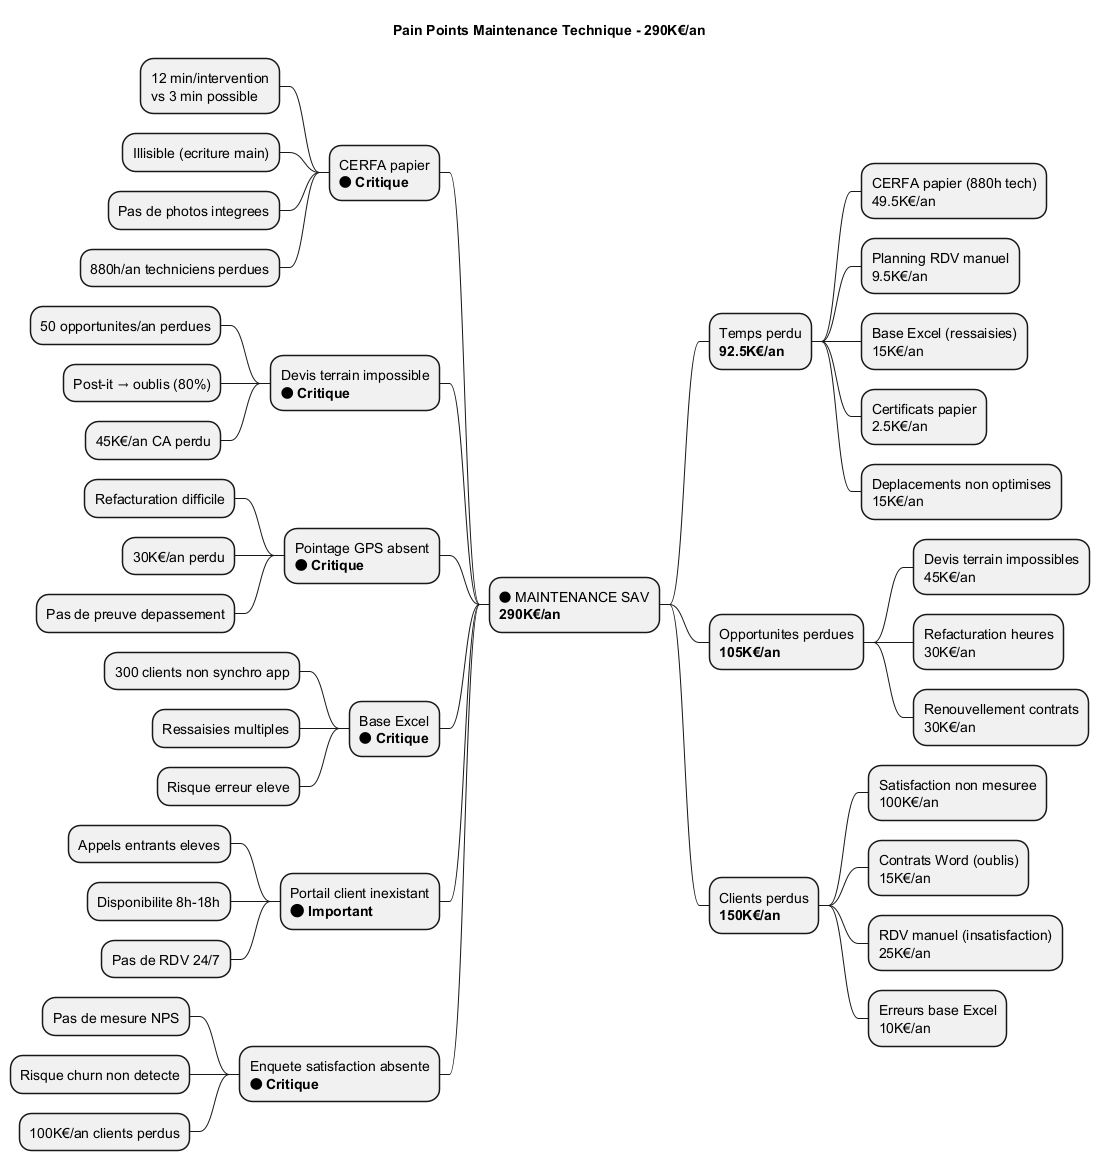

The diagram above was rendered by PlantUML. Its source (embedded in the PNG):
@startmindmap Pain_Points_Maintenance

title Pain Points Maintenance Technique - 290K€/an

* 🔴 MAINTENANCE SAV\n**290K€/an**
** Temps perdu\n**92.5K€/an**
*** CERFA papier (880h tech)\n49.5K€/an
*** Planning RDV manuel\n9.5K€/an
*** Base Excel (ressaisies)\n15K€/an
*** Certificats papier\n2.5K€/an
*** Deplacements non optimises\n15K€/an

** Opportunites perdues\n**105K€/an**
*** Devis terrain impossibles\n45K€/an
*** Refacturation heures\n30K€/an
*** Renouvellement contrats\n30K€/an

** Clients perdus\n**150K€/an**
*** Satisfaction non mesuree\n100K€/an
*** Contrats Word (oublis)\n15K€/an
*** RDV manuel (insatisfaction)\n25K€/an
*** Erreurs base Excel\n10K€/an

left side

** CERFA papier\n**🔴 Critique**
*** 12 min/intervention\nvs 3 min possible
*** Illisible (ecriture main)
*** Pas de photos integrees
*** 880h/an techniciens perdues

** Devis terrain impossible\n**🔴 Critique**
*** 50 opportunites/an perdues
*** Post-it → oublis (80%)
*** 45K€/an CA perdu

** Pointage GPS absent\n**🔴 Critique**
*** Refacturation difficile
*** 30K€/an perdu
*** Pas de preuve depassement

** Base Excel\n**🔴 Critique**
*** 300 clients non synchro app
*** Ressaisies multiples
*** Risque erreur eleve

** Portail client inexistant\n**🟠 Important**
*** Appels entrants eleves
*** Disponibilite 8h-18h
*** Pas de RDV 24/7

** Enquete satisfaction absente\n**🔴 Critique**
*** Pas de mesure NPS
*** Risque churn non detecte
*** 100K€/an clients perdus

@endmindmap